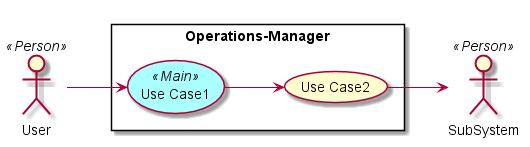

The diagram above was rendered by PlantUML. Its source (embedded in the PNG):
@startuml

left to right direction

skinparam usecase {
  BackgroudnColor #ffffaa
  BackgroundColor<<Main>> #aaffff
}
actor :User: <<Person>>
actor :SubSystem: <<Person>>


rectangle "Operations-Manager" {
UseCase UC1 <<Main>> as "Use Case1"
UseCase UC2  as "Use Case2"


User --> UC1
UC1 --> UC2
UC2 --> SubSystem
}

@enduml